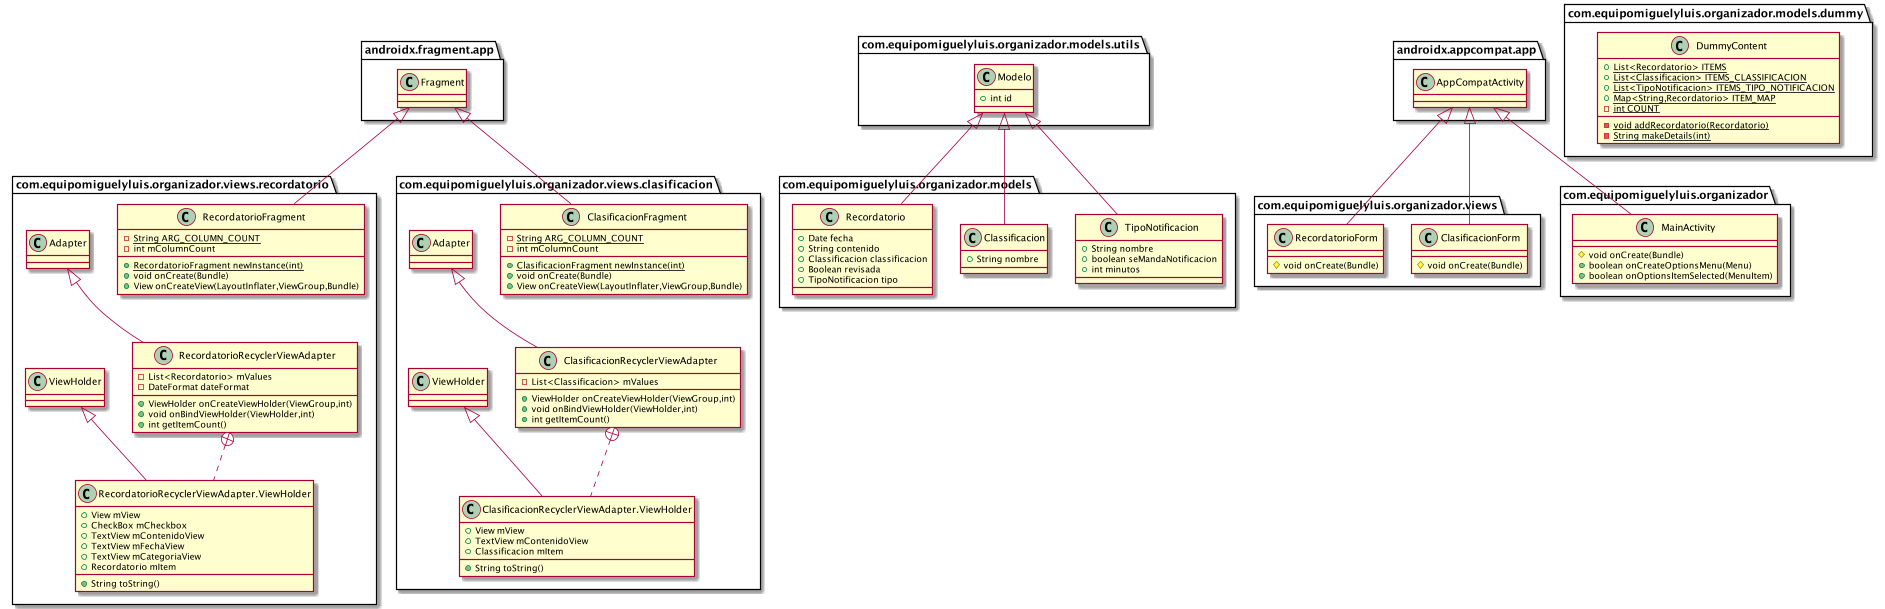

The diagram above was rendered by PlantUML. Its source (embedded in the PNG):
@startuml
class com.equipomiguelyluis.organizador.views.recordatorio.RecordatorioFragment {
- {static} String ARG_COLUMN_COUNT
- int mColumnCount
+ {static} RecordatorioFragment newInstance(int)
+ void onCreate(Bundle)
+ View onCreateView(LayoutInflater,ViewGroup,Bundle)
}
class com.equipomiguelyluis.organizador.views.clasificacion.ClasificacionRecyclerViewAdapter {
- List<Classificacion> mValues
+ ViewHolder onCreateViewHolder(ViewGroup,int)
+ void onBindViewHolder(ViewHolder,int)
+ int getItemCount()
}
class com.equipomiguelyluis.organizador.views.clasificacion.ClasificacionRecyclerViewAdapter.ViewHolder {
+ View mView
+ TextView mContenidoView
+ Classificacion mItem
+ String toString()
}
class com.equipomiguelyluis.organizador.models.utils.Modelo {
+ int id
}
class com.equipomiguelyluis.organizador.views.ClasificacionForm {
# void onCreate(Bundle)
}
class com.equipomiguelyluis.organizador.views.clasificacion.ClasificacionFragment {
- {static} String ARG_COLUMN_COUNT
- int mColumnCount
+ {static} ClasificacionFragment newInstance(int)
+ void onCreate(Bundle)
+ View onCreateView(LayoutInflater,ViewGroup,Bundle)
}
class com.equipomiguelyluis.organizador.models.dummy.DummyContent {
+ {static} List<Recordatorio> ITEMS
+ {static} List<Classificacion> ITEMS_CLASSIFICACION
+ {static} List<TipoNotificacion> ITEMS_TIPO_NOTIFICACION
+ {static} Map<String,Recordatorio> ITEM_MAP
- {static} int COUNT
- {static} void addRecordatorio(Recordatorio)
- {static} String makeDetails(int)
}
class com.equipomiguelyluis.organizador.MainActivity {
# void onCreate(Bundle)
+ boolean onCreateOptionsMenu(Menu)
+ boolean onOptionsItemSelected(MenuItem)
}
class com.equipomiguelyluis.organizador.models.TipoNotificacion {
+ String nombre
+ boolean seMandaNotificacion
+ int minutos
}
class com.equipomiguelyluis.organizador.views.RecordatorioForm {
# void onCreate(Bundle)
}
class com.equipomiguelyluis.organizador.models.Classificacion {
+ String nombre
}
class com.equipomiguelyluis.organizador.models.Recordatorio {
+ Date fecha
+ String contenido
+ Classificacion classificacion
+ Boolean revisada
+ TipoNotificacion tipo
}
class com.equipomiguelyluis.organizador.views.recordatorio.RecordatorioRecyclerViewAdapter {
- List<Recordatorio> mValues
- DateFormat dateFormat
+ ViewHolder onCreateViewHolder(ViewGroup,int)
+ void onBindViewHolder(ViewHolder,int)
+ int getItemCount()
}
class com.equipomiguelyluis.organizador.views.recordatorio.RecordatorioRecyclerViewAdapter.ViewHolder {
+ View mView
+ CheckBox mCheckbox
+ TextView mContenidoView
+ TextView mFechaView
+ TextView mCategoriaView
+ Recordatorio mItem
+ String toString()
}


androidx.fragment.app.Fragment <|-- com.equipomiguelyluis.organizador.views.recordatorio.RecordatorioFragment
com.equipomiguelyluis.organizador.views.clasificacion.Adapter <|-- com.equipomiguelyluis.organizador.views.clasificacion.ClasificacionRecyclerViewAdapter
com.equipomiguelyluis.organizador.views.clasificacion.ClasificacionRecyclerViewAdapter +.. com.equipomiguelyluis.organizador.views.clasificacion.ClasificacionRecyclerViewAdapter.ViewHolder
com.equipomiguelyluis.organizador.views.clasificacion.ViewHolder <|-- com.equipomiguelyluis.organizador.views.clasificacion.ClasificacionRecyclerViewAdapter.ViewHolder
androidx.appcompat.app.AppCompatActivity <|-- com.equipomiguelyluis.organizador.views.ClasificacionForm
androidx.fragment.app.Fragment <|-- com.equipomiguelyluis.organizador.views.clasificacion.ClasificacionFragment
androidx.appcompat.app.AppCompatActivity <|-- com.equipomiguelyluis.organizador.MainActivity
com.equipomiguelyluis.organizador.models.utils.Modelo <|-- com.equipomiguelyluis.organizador.models.TipoNotificacion
androidx.appcompat.app.AppCompatActivity <|-- com.equipomiguelyluis.organizador.views.RecordatorioForm
com.equipomiguelyluis.organizador.models.utils.Modelo <|-- com.equipomiguelyluis.organizador.models.Classificacion
com.equipomiguelyluis.organizador.models.utils.Modelo <|-- com.equipomiguelyluis.organizador.models.Recordatorio
com.equipomiguelyluis.organizador.views.recordatorio.Adapter <|-- com.equipomiguelyluis.organizador.views.recordatorio.RecordatorioRecyclerViewAdapter
com.equipomiguelyluis.organizador.views.recordatorio.RecordatorioRecyclerViewAdapter +.. com.equipomiguelyluis.organizador.views.recordatorio.RecordatorioRecyclerViewAdapter.ViewHolder
com.equipomiguelyluis.organizador.views.recordatorio.ViewHolder <|-- com.equipomiguelyluis.organizador.views.recordatorio.RecordatorioRecyclerViewAdapter.ViewHolder
@enduml